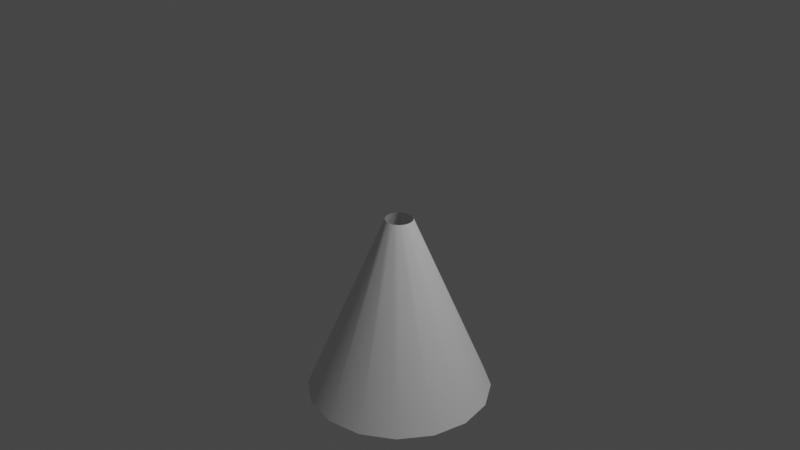 # Source: lightshaft.blend  (saved by Blender 3.5.10; exported with 4.5.12 LTS)
import bpy
from mathutils import Matrix  # noqa: F401  (used for matrix-valued properties, if any)

bpy.ops.wm.read_factory_settings(use_empty=True)
scene = bpy.context.scene
scene.name = 'Scene'

# ---- collections
col_collection = bpy.data.collections.new('Collection'); scene.collection.children.link(col_collection)

# ---- world
world_world = bpy.data.worlds.new('World'); scene.world = world_world
world_world.use_nodes = True; world_world.node_tree.nodes.clear()
_N = world_world.node_tree.nodes; _L = world_world.node_tree.links
n0 = _N.new('ShaderNodeOutputWorld'); n0.name = 'World Output'; n0.location = (300, 300)
n1 = _N.new('ShaderNodeBackground'); n1.name = 'Background'; n1.location = (10, 300)
n1.inputs[0].default_value = (0.05088, 0.05088, 0.05088, 1.0)
_L.new(n1.outputs[0], n0.inputs[0])
n0.is_active_output = True
world_world.color = (0.05088, 0.05088, 0.05088)
world_world.use_sun_shadow = False
world_world.sun_shadow_jitter_overblur = 0.0

# ---- cameras
cam_camera = bpy.data.cameras.new('Camera')
cam_camera.clip_end = 100.0
cam_camera.ortho_scale = 7.314

# ---- lights
light_light = bpy.data.lights.new('Light', 'POINT')
light_light.transmission_factor = 0.0
light_light.energy = 1000.0
light_light.shadow_soft_size = 0.1
light_light.shadow_maximum_resolution = 0.006
light_light.use_absolute_resolution = True

# ---- meshes
me_cylinder = bpy.data.meshes.new('Cylinder')
me_cylinder.from_pydata([(0.0, 1.0, -2.0), (-1.269e-08, 0.1485, 0.0), (0.3827, 0.9239, -2.0), (0.05682, 0.1372, 0.0), (0.7071, 0.7071, -2.0), (0.105, 0.105, 0.0), (0.9239, 0.3827, -2.0), (0.1372, 0.05682, 0.0), (1.0, 0.0, -2.0), (0.1485, -9.517e-09, 0.0), (0.9239, -0.3827, -2.0), (0.1372, -0.05682, 0.0), (0.7071, -0.7071, -2.0), (0.105, -0.105, 0.0), (0.3827, -0.9239, -2.0), (0.05682, -0.1372, 0.0), (0.0, -1.0, -2.0), (-1.269e-08, -0.1485, 0.0), (-0.3827, -0.9239, -2.0), (-0.05682, -0.1372, 0.0), (-0.7071, -0.7071, -2.0), (-0.105, -0.105, 0.0), (-0.9239, -0.3827, -2.0), (-0.1372, -0.05682, 0.0), (-1.0, 0.0, -2.0), (-0.1485, -9.517e-09, 0.0), (-0.9239, 0.3827, -2.0), (-0.1372, 0.05682, 0.0), (-0.7071, 0.7071, -2.0), (-0.105, 0.105, 0.0), (-0.3827, 0.9239, -2.0), (-0.05682, 0.1372, 0.0)], [], [(0, 1, 3, 2), (2, 3, 5, 4), (4, 5, 7, 6), (6, 7, 9, 8), (8, 9, 11, 10), (10, 11, 13, 12), (12, 13, 15, 14), (14, 15, 17, 16), (16, 17, 19, 18), (18, 19, 21, 20), (20, 21, 23, 22), (22, 23, 25, 24), (24, 25, 27, 26), (26, 27, 29, 28), (28, 29, 31, 30), (30, 31, 1, 0)])
me_cylinder.polygons.foreach_set('use_smooth', [True] * 16)
_uv = me_cylinder.uv_layers.new(name='UVMap')
_uv.uv.foreach_set('vector', [1.0, 0.0, 1.0, 1.0, 0.9375, 1.0, 0.9375, 0.0, 0.9375, 0.0, 0.9375, 1.0, 0.875, 1.0, 0.875, 0.0, 0.875, 0.0, 0.875, 1.0, 0.8125, 1.0, 0.8125, 0.0, 0.8125, 0.0, 0.8125, 1.0, 0.75, 1.0, 0.75, 0.0, 0.75, 0.0, 0.75, 1.0, 0.6875, 1.0, 0.6875, 0.0, 0.6875, 0.0, 0.6875, 1.0, 0.625, 1.0, 0.625, 0.0, 0.625, 0.0, 0.625, 1.0, 0.5625, 1.0, 0.5625, 0.0, 0.5625, 0.0, 0.5625, 1.0, 0.5, 1.0, 0.5, 0.0, 0.5, 0.0, 0.5, 1.0, 0.4375, 1.0, 0.4375, 0.0, 0.4375, 0.0, 0.4375, 1.0, 0.375, 1.0, 0.375, 0.0, 0.375, 0.0, 0.375, 1.0, 0.3125, 1.0, 0.3125, 0.0, 0.3125, 0.0, 0.3125, 1.0, 0.25, 1.0, 0.25, 0.0, 0.25, 0.0, 0.25, 1.0, 0.1875, 1.0, 0.1875, 0.0, 0.1875, 0.0, 0.1875, 1.0, 0.125, 1.0, 0.125, 0.0, 0.125, 0.0, 0.125, 1.0, 0.0625, 1.0, 0.0625, 0.0, 0.0625, 0.0, 0.0625, 1.0, 0.0, 1.0, 0.0, 0.0])
me_cylinder.update()

# ---- objects
ob_light = bpy.data.objects.new('Light', light_light)
ob_camera = bpy.data.objects.new('Camera', cam_camera)
ob_cylinder = bpy.data.objects.new('Cylinder', me_cylinder)

# ---- transforms, parenting, visibility, modifiers, constraints
ob_light.location = (4.076, 1.005, 5.904)
ob_light.rotation_euler = (0.6503, 0.05522, 1.866)
ob_light.lock_rotations_4d = False
ob_light.empty_display_type = 'ARROWS'
ob_light.color = (0.0, 0.0, 0.0, 0.0)
ob_light.lineart.crease_threshold = 0.0
ob_camera.location = (7.359, -6.926, 4.958)
ob_camera.rotation_euler = (1.109, 0.0, 0.8149)
ob_camera.lock_rotations_4d = False
ob_camera.empty_display_type = 'ARROWS'
ob_camera.color = (0.0, 0.0, 0.0, 0.0)
ob_camera.display_type = 'WIRE'
ob_camera.lineart.crease_threshold = 0.0
ob_cylinder.location = (0.0, 0.0, 0.0)

# ---- collection membership
col_collection.objects.link(ob_light)
col_collection.objects.link(ob_camera)
col_collection.objects.link(ob_cylinder)

# ---- scene / render settings (as saved in the file)
scene.camera = ob_camera
scene.frame_start = 1; scene.frame_end = 250; scene.frame_set(1)
scene.render.engine = 'BLENDER_EEVEE_NEXT'
scene.cycles.sampling_pattern = 'TABULATED_SOBOL'
scene.view_settings.view_transform = 'Filmic'
bpy.context.view_layer.update()
